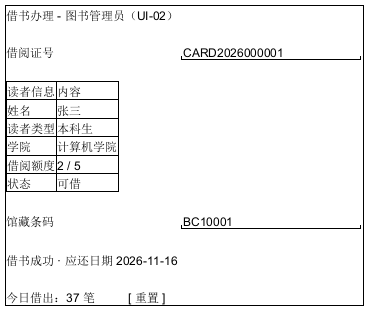

The diagram above was rendered by PlantUML. Its source (embedded in the PNG):
@startsalt
{+
  借书办理 - 图书管理员（UI-02）
  .
    借阅证号 | "CARD2026000001        "
    .
    {#
      读者信息 | 内容
      姓名 | 张三
      读者类型 | 本科生
      学院 | 计算机学院
      借阅额度 | 2 / 5
      状态 | 可借
    }
    .
    馆藏条码 | "BC10001               "
    .
    借书成功 · 应还日期 2026-11-16
    .
    今日借出：37 笔          [ 重置 ]
}
@endsalt